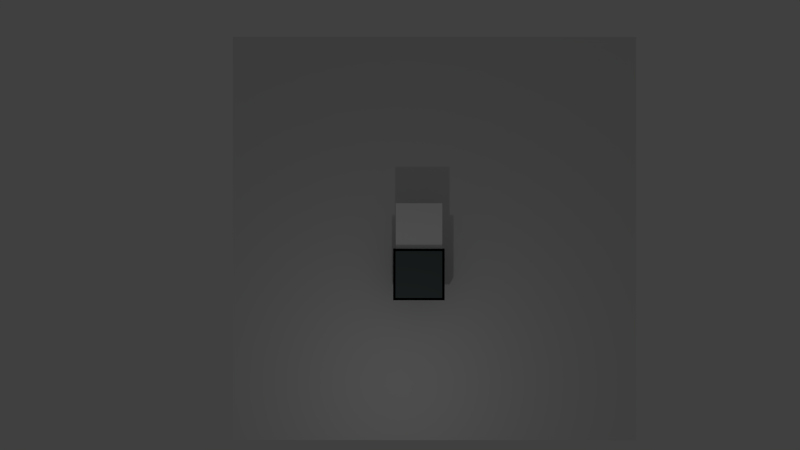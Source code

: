 # Source: BackgroundBlock.blend  (saved by Blender 2.67.0; exported with 4.5.12 LTS)
import bpy
from mathutils import Matrix  # noqa: F401  (used for matrix-valued properties, if any)

bpy.ops.wm.read_factory_settings(use_empty=True)
scene = bpy.context.scene
scene.name = 'Scene'

# ---- collections
col_collection_1 = bpy.data.collections.new('Collection 1'); scene.collection.children.link(col_collection_1)

# ---- materials (node trees are filled in below, after node groups)
mat_spacemat = bpy.data.materials.new('SpaceMat')
mat_spacemat.alpha_threshold = 0.0
mat_spacemat.use_transparent_shadow = False
mat_spacemat.preview_render_type = 'FLAT'
mat_spacemat.roughness = 0.5
mat_spacemat.line_color = (0.0, 0.0, 0.0, 1.0)
mat_glass = bpy.data.materials.new('Glass')
mat_glass.alpha_threshold = 0.0
mat_glass.use_transparent_shadow = False
mat_glass.diffuse_color = (1.0, 1.0, 1.0, 1.0)
mat_glass.roughness = 0.5
mat_glass.specular_intensity = 1.0
mat_glass.line_color = (0.0, 0.0, 0.0, 0.1033)
mat_black_aluminum = bpy.data.materials.new('Black ALuminum')
mat_black_aluminum.alpha_threshold = 0.0
mat_black_aluminum.use_transparent_shadow = False
mat_black_aluminum.diffuse_color = (0.0009207, 0.001031, 0.001026, 1.0)
mat_black_aluminum.specular_color = (0.2238, 0.21, 0.4109)
mat_black_aluminum.roughness = 0.5
mat_black_aluminum.line_color = (0.0, 0.0, 0.0, 1.0)
mat_brushed_aluminum = bpy.data.materials.new('Brushed Aluminum')
mat_brushed_aluminum.alpha_threshold = 0.0
mat_brushed_aluminum.use_transparent_shadow = False
mat_brushed_aluminum.diffuse_color = (0.09762, 0.1237, 0.1223, 1.0)
mat_brushed_aluminum.roughness = 0.5
mat_brushed_aluminum.line_color = (0.0, 0.0, 0.0, 1.0)

# ---- material node trees

# ---- world
world_world = bpy.data.worlds.new('World'); scene.world = world_world
world_world.color = (0.05088, 0.05088, 0.05088)
world_world.use_sun_shadow = False
world_world.sun_shadow_jitter_overblur = 0.0
world_world.cycles.sampling_method = 'MANUAL'
world_world.cycles.sample_map_resolution = 256

# ---- cameras
cam_camera_001 = bpy.data.cameras.new('Camera.001')
cam_camera_001.clip_end = 100.0
cam_camera_001.lens = 35.0
cam_camera_001.sensor_width = 32.0
cam_camera_001.sensor_height = 18.0
cam_camera_001.dof.focus_distance = 0.0
cam_camera_001.dof.aperture_fstop = 128.0

# ---- lights
light_point = bpy.data.lights.new('Point', 'POINT')
light_point.transmission_factor = 0.0
light_point.energy = 100.0
light_point.shadow_buffer_clip_start = 0.5
light_point.shadow_soft_size = 0.1
light_point.shadow_maximum_resolution = 0.006
light_point.use_absolute_resolution = True
light_point.cycles.use_multiple_importance_sampling = False

# ---- meshes
me_plane = bpy.data.meshes.new('Plane')
me_plane.from_pydata([(1.0, -1.0, 0.0), (-1.0, -1.0, 0.0), (1.0, 1.0, 0.0), (-1.0, 1.0, 0.0)], [], [(1, 0, 2, 3)])
me_plane.materials.append(mat_spacemat)
me_plane.use_remesh_preserve_volume = False
me_plane.use_remesh_preserve_attributes = False
me_plane.use_mirror_vertex_groups = False
me_plane.update()
me_cube_002 = bpy.data.meshes.new('Cube.002')
me_cube_002.from_pydata([(-1.0, -1.0, -1.0), (-1.0, 1.0, -1.0), (1.0, 1.0, -1.0), (1.0, -1.0, -1.0), (-1.0, -1.0, 1.0), (-1.0, 1.0, 1.0), (1.0, 1.0, 1.0), (1.0, -1.0, 1.0)], [], [(4, 5, 1, 0), (5, 6, 2, 1), (6, 7, 3, 2), (7, 4, 0, 3), (0, 1, 2, 3), (7, 6, 5, 4)])
me_cube_002.materials.append(mat_glass)
me_cube_002.use_remesh_preserve_volume = False
me_cube_002.use_remesh_preserve_attributes = False
me_cube_002.use_mirror_vertex_groups = False
me_cube_002.update()
me_cube = bpy.data.meshes.new('Cube')
me_cube.from_pydata([(1.0, 1.0, -1.0), (1.0, -1.0, -1.0), (-1.0, -1.0, -1.0), (-1.0, 1.0, -1.0), (1.0, 1.0, 1.0), (1.0, -1.0, 1.0), (-1.0, -1.0, 1.0), (-1.0, 1.0, 1.0), (1.0, -1.1, -1.0), (1.0, -1.1, 1.0), (-1.0, -1.1, 1.0), (-1.0, -1.1, -1.0), (1.0, 1.1, 1.0), (1.0, 1.1, -1.0), (-1.0, 1.1, -1.0), (-1.0, 1.1, 1.0), (1.0, 1.0, -1.1), (1.0, -1.0, -1.1), (-1.0, -1.0, -1.1), (-1.0, 1.0, -1.1), (1.0, 1.0, 1.1), (-1.0, 1.0, 1.1), (-1.0, -1.0, 1.1), (1.0, -1.0, 1.1), (-1.0, -1.0, 1.1), (-1.0, -1.1, 1.1), (1.0, -1.1, 1.1), (1.0, -1.0, 1.1), (1.0, -1.0, -1.1), (1.0, -1.1, -1.1), (-1.0, -1.1, -1.1), (-1.0, -1.0, -1.1), (-1.0, 1.0, -1.1), (-1.0, 1.1, -1.1), (1.0, 1.1, -1.1), (1.0, 1.0, -1.1), (1.0, 1.0, 1.1), (1.0, 1.1, 1.1), (-1.0, 1.1, 1.1), (-1.0, 1.0, 1.1), (1.0, 1.0, -1.0), (1.0, -1.0, -1.0), (-1.0, -1.0, -1.0), (-1.0, 1.0, -1.0), (1.0, 1.0, 1.0), (1.0, -1.0, 1.0), (-1.0, -1.0, 1.0), (-1.0, 1.0, 1.0), (1.0, -1.1, -1.0), (1.0, -1.1, 1.0), (-1.0, -1.1, 1.0), (-1.0, -1.1, -1.0), (1.0, 1.1, 1.0), (1.0, 1.1, -1.0), (-1.0, 1.1, -1.0), (-1.0, 1.1, 1.0), (1.0, 1.0, -1.1), (1.0, -1.0, -1.1), (-1.0, -1.0, -1.1), (-1.0, 1.0, -1.1), (1.0, 1.0, 1.1), (-1.0, 1.0, 1.1), (-1.0, -1.0, 1.1), (1.0, -1.0, 1.1)], [], [(17, 18, 58, 57), (1, 17, 16, 0), (23, 20, 60, 63), (4, 5, 45, 44), (9, 10, 50, 49), (5, 9, 8, 1), (2, 11, 10, 6), (15, 12, 52, 55), (0, 13, 12, 4), (7, 15, 14, 3), (2, 18, 17, 1), (3, 19, 18, 2), (0, 16, 19, 3), (16, 17, 57, 56), (7, 21, 20, 4), (6, 22, 21, 7), (5, 23, 22, 6), (4, 20, 23, 5), (24, 25, 26, 27), (10, 25, 24, 6), (9, 26, 25, 10), (5, 27, 26, 9), (6, 24, 27, 5), (28, 29, 30, 31), (8, 29, 28, 1), (11, 30, 29, 8), (2, 31, 30, 11), (1, 28, 31, 2), (32, 33, 34, 35), (14, 33, 32, 3), (13, 34, 33, 14), (0, 35, 34, 13), (3, 32, 35, 0), (36, 37, 38, 39), (12, 37, 36, 4), (15, 38, 37, 12), (7, 39, 38, 15), (4, 36, 39, 7), (40, 44, 45, 41), (42, 46, 47, 43), (56, 57, 58, 59), (48, 49, 50, 51), (52, 53, 54, 55), (60, 61, 62, 63), (10, 11, 51, 50), (5, 1, 41, 45), (18, 19, 59, 58), (12, 13, 53, 52), (11, 8, 48, 51), (3, 2, 42, 43), (20, 21, 61, 60), (1, 0, 40, 41), (19, 16, 56, 59), (13, 14, 54, 53), (6, 7, 47, 46), (2, 6, 46, 42), (21, 22, 62, 61), (14, 15, 55, 54), (8, 9, 49, 48), (7, 3, 43, 47), (22, 23, 63, 62), (0, 4, 44, 40)])
me_cube.polygons.foreach_set('material_index', [0, 0, 0, 0, 0, 0, 0, 0, 0, 0, 0, 0, 0, 0, 0, 0, 0, 0, 0, 0, 0, 0, 0, 0, 0, 0, 0, 0, 0, 0, 0, 0, 0, 0, 0, 0, 0, 0, 1, 1, 1, 1, 1, 1, 0, 0, 0, 0, 0, 0, 0, 0, 0, 0, 0, 0, 0, 0, 0, 0, 0, 0])
me_cube.materials.append(mat_black_aluminum)
me_cube.materials.append(mat_brushed_aluminum)
me_cube.use_remesh_preserve_volume = False
me_cube.use_remesh_preserve_attributes = False
me_cube.use_mirror_vertex_groups = False
me_cube.update()

# ---- objects
ob_point = bpy.data.objects.new('Point', light_point)
ob_camera = bpy.data.objects.new('Camera', cam_camera_001)
ob_space = bpy.data.objects.new('Space', me_plane)
ob_glass = bpy.data.objects.new('Glass', me_cube_002)
ob_cube = bpy.data.objects.new('Cube', me_cube)

# ---- transforms, parenting, visibility, modifiers, constraints
ob_point.location = (6.524, -0.8268, -4.79)
ob_point.lineart.crease_threshold = 0.0
ob_camera.location = (37.64, -0.8163, 2.124)
ob_camera.rotation_euler = (-1.571, 3.142, -1.571)
ob_camera.lineart.crease_threshold = 0.0
ob_space.location = (-1.302, 0.7289, 1.514)
ob_space.rotation_euler = (0.0, -1.571, 0.0)
ob_space.scale = (8.973, 8.973, 8.973)
ob_space.lineart.crease_threshold = 0.0
ob_glass.location = (0.01777, 0.008937, 2.051)
ob_glass.scale = (0.05, 1.0, 1.0)
ob_glass.lineart.crease_threshold = 0.0
ob_cube.location = (0.0, 0.0, 0.0)
ob_cube.scale = (0.25, 1.0, 1.0)
ob_cube.lock_rotations_4d = False
ob_cube.empty_display_type = 'ARROWS'
ob_cube.lineart.crease_threshold = 0.0

# ---- collection membership
col_collection_1.objects.link(ob_point)
col_collection_1.objects.link(ob_camera)
col_collection_1.objects.link(ob_space)
col_collection_1.objects.link(ob_glass)
col_collection_1.objects.link(ob_cube)

# ---- scene / render settings (as saved in the file)
scene.camera = ob_camera
scene.frame_start = 1; scene.frame_end = 250; scene.frame_set(1)
scene.render.engine = 'BLENDER_EEVEE_NEXT'
scene.render.image_settings.color_mode = 'RGB'
scene.render.image_settings.compression = 90
scene.render.resolution_percentage = 50
scene.render.dither_intensity = 0.0
scene.cycles.use_denoising = False
scene.cycles.samples = 10
scene.cycles.sampling_pattern = 'TABULATED_SOBOL'
scene.cycles.light_sampling_threshold = 0.0
scene.cycles.use_adaptive_sampling = False
scene.cycles.use_light_tree = False
scene.cycles.blur_glossy = 0.0
scene.cycles.volume_bounces = 1
scene.cycles.pixel_filter_type = 'GAUSSIAN'
scene.cycles.sample_clamp_indirect = 0.0
scene.view_settings.view_transform = 'Standard'
bpy.context.view_layer.update()
